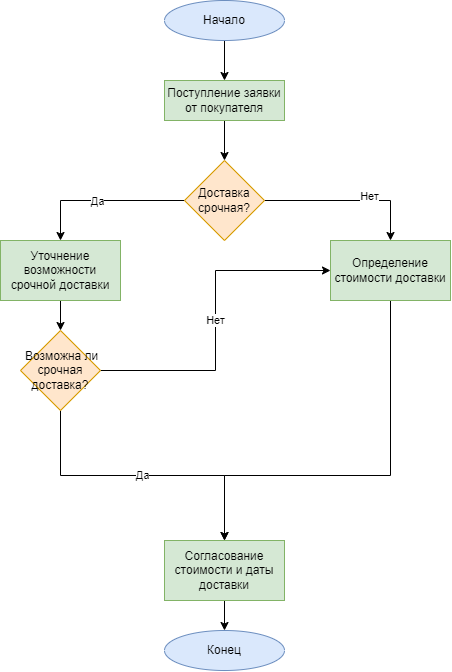

The diagram above was exported from draw.io. Its source (the exported page's mxGraphModel, read from the mxfile embedded in the PNG):
<mxGraphModel dx="1005" dy="681" grid="1" gridSize="10" guides="1" tooltips="1" connect="1" arrows="1" fold="1" page="1" pageScale="1" pageWidth="827" pageHeight="1169" math="0" shadow="0">
  <root>
    <mxCell id="0" />
    <mxCell id="1" parent="0" />
    <mxCell id="_NTmYN65szDai1d6A9IO-5" value="" style="edgeStyle=orthogonalEdgeStyle;rounded=0;orthogonalLoop=1;jettySize=auto;html=1;" edge="1" parent="1" source="_NTmYN65szDai1d6A9IO-3" target="_NTmYN65szDai1d6A9IO-4">
      <mxGeometry relative="1" as="geometry" />
    </mxCell>
    <mxCell id="_NTmYN65szDai1d6A9IO-3" value="Начало" style="ellipse;whiteSpace=wrap;html=1;fillColor=#dae8fc;strokeColor=#6c8ebf;" vertex="1" parent="1">
      <mxGeometry x="354" y="40" width="120" height="40" as="geometry" />
    </mxCell>
    <mxCell id="_NTmYN65szDai1d6A9IO-7" value="" style="edgeStyle=orthogonalEdgeStyle;rounded=0;orthogonalLoop=1;jettySize=auto;html=1;" edge="1" parent="1" source="_NTmYN65szDai1d6A9IO-4" target="_NTmYN65szDai1d6A9IO-6">
      <mxGeometry relative="1" as="geometry" />
    </mxCell>
    <mxCell id="_NTmYN65szDai1d6A9IO-4" value="Поступление заявки от покупателя" style="rounded=0;whiteSpace=wrap;html=1;fillColor=#d5e8d4;strokeColor=#82b366;" vertex="1" parent="1">
      <mxGeometry x="354" y="120" width="120" height="40" as="geometry" />
    </mxCell>
    <mxCell id="_NTmYN65szDai1d6A9IO-11" style="edgeStyle=orthogonalEdgeStyle;rounded=0;orthogonalLoop=1;jettySize=auto;html=1;exitX=0;exitY=0.5;exitDx=0;exitDy=0;entryX=0.5;entryY=0;entryDx=0;entryDy=0;" edge="1" parent="1" source="_NTmYN65szDai1d6A9IO-6" target="_NTmYN65szDai1d6A9IO-10">
      <mxGeometry relative="1" as="geometry" />
    </mxCell>
    <mxCell id="_NTmYN65szDai1d6A9IO-13" value="Да" style="edgeLabel;html=1;align=center;verticalAlign=middle;resizable=0;points=[];" vertex="1" connectable="0" parent="_NTmYN65szDai1d6A9IO-11">
      <mxGeometry x="0.065" y="1" relative="1" as="geometry">
        <mxPoint as="offset" />
      </mxGeometry>
    </mxCell>
    <mxCell id="_NTmYN65szDai1d6A9IO-12" style="edgeStyle=orthogonalEdgeStyle;rounded=0;orthogonalLoop=1;jettySize=auto;html=1;exitX=1;exitY=0.5;exitDx=0;exitDy=0;entryX=0.5;entryY=0;entryDx=0;entryDy=0;" edge="1" parent="1" source="_NTmYN65szDai1d6A9IO-6" target="_NTmYN65szDai1d6A9IO-9">
      <mxGeometry relative="1" as="geometry" />
    </mxCell>
    <mxCell id="_NTmYN65szDai1d6A9IO-14" value="Нет" style="edgeLabel;html=1;align=center;verticalAlign=middle;resizable=0;points=[];" vertex="1" connectable="0" parent="_NTmYN65szDai1d6A9IO-12">
      <mxGeometry x="0.261" y="4" relative="1" as="geometry">
        <mxPoint as="offset" />
      </mxGeometry>
    </mxCell>
    <mxCell id="_NTmYN65szDai1d6A9IO-6" value="Доставка срочная?" style="rhombus;whiteSpace=wrap;html=1;fillColor=#ffe6cc;strokeColor=#d79b00;" vertex="1" parent="1">
      <mxGeometry x="374" y="200" width="80" height="80" as="geometry" />
    </mxCell>
    <mxCell id="_NTmYN65szDai1d6A9IO-20" style="edgeStyle=orthogonalEdgeStyle;rounded=0;orthogonalLoop=1;jettySize=auto;html=1;exitX=0.5;exitY=1;exitDx=0;exitDy=0;entryX=0.5;entryY=0;entryDx=0;entryDy=0;" edge="1" parent="1" source="_NTmYN65szDai1d6A9IO-9" target="_NTmYN65szDai1d6A9IO-15">
      <mxGeometry relative="1" as="geometry">
        <Array as="points">
          <mxPoint x="580" y="515" />
          <mxPoint x="414" y="515" />
        </Array>
      </mxGeometry>
    </mxCell>
    <mxCell id="_NTmYN65szDai1d6A9IO-9" value="Определение стоимости доставки" style="rounded=0;whiteSpace=wrap;html=1;fillColor=#d5e8d4;strokeColor=#82b366;" vertex="1" parent="1">
      <mxGeometry x="520" y="280" width="120" height="60" as="geometry" />
    </mxCell>
    <mxCell id="_NTmYN65szDai1d6A9IO-17" value="" style="edgeStyle=orthogonalEdgeStyle;rounded=0;orthogonalLoop=1;jettySize=auto;html=1;" edge="1" parent="1" source="_NTmYN65szDai1d6A9IO-10" target="_NTmYN65szDai1d6A9IO-16">
      <mxGeometry relative="1" as="geometry" />
    </mxCell>
    <mxCell id="_NTmYN65szDai1d6A9IO-10" value="Уточнение возможности срочной доставки" style="rounded=0;whiteSpace=wrap;html=1;fillColor=#d5e8d4;strokeColor=#82b366;" vertex="1" parent="1">
      <mxGeometry x="190" y="280" width="120" height="60" as="geometry" />
    </mxCell>
    <mxCell id="_NTmYN65szDai1d6A9IO-23" value="" style="edgeStyle=orthogonalEdgeStyle;rounded=0;orthogonalLoop=1;jettySize=auto;html=1;" edge="1" parent="1" source="_NTmYN65szDai1d6A9IO-15" target="_NTmYN65szDai1d6A9IO-19">
      <mxGeometry relative="1" as="geometry" />
    </mxCell>
    <mxCell id="_NTmYN65szDai1d6A9IO-15" value="Согласование стоимости и даты доставки" style="rounded=0;whiteSpace=wrap;html=1;fillColor=#d5e8d4;strokeColor=#82b366;" vertex="1" parent="1">
      <mxGeometry x="354" y="580" width="120" height="60" as="geometry" />
    </mxCell>
    <mxCell id="_NTmYN65szDai1d6A9IO-21" value="Да" style="edgeStyle=orthogonalEdgeStyle;rounded=0;orthogonalLoop=1;jettySize=auto;html=1;exitX=0.5;exitY=1;exitDx=0;exitDy=0;entryX=0.5;entryY=0;entryDx=0;entryDy=0;" edge="1" parent="1" source="_NTmYN65szDai1d6A9IO-16" target="_NTmYN65szDai1d6A9IO-15">
      <mxGeometry relative="1" as="geometry">
        <mxPoint x="420" y="580" as="targetPoint" />
        <Array as="points">
          <mxPoint x="250" y="515" />
          <mxPoint x="414" y="515" />
        </Array>
      </mxGeometry>
    </mxCell>
    <mxCell id="_NTmYN65szDai1d6A9IO-22" value="Нет" style="edgeStyle=orthogonalEdgeStyle;rounded=0;orthogonalLoop=1;jettySize=auto;html=1;exitX=1;exitY=0.5;exitDx=0;exitDy=0;entryX=0;entryY=0.5;entryDx=0;entryDy=0;" edge="1" parent="1" source="_NTmYN65szDai1d6A9IO-16" target="_NTmYN65szDai1d6A9IO-9">
      <mxGeometry relative="1" as="geometry" />
    </mxCell>
    <mxCell id="_NTmYN65szDai1d6A9IO-16" value="&amp;nbsp;Возможна ли срочная доставка?" style="rhombus;whiteSpace=wrap;html=1;fillColor=#ffe6cc;strokeColor=#d79b00;" vertex="1" parent="1">
      <mxGeometry x="210" y="370" width="80" height="80" as="geometry" />
    </mxCell>
    <mxCell id="_NTmYN65szDai1d6A9IO-19" value="Конец" style="ellipse;whiteSpace=wrap;html=1;fillColor=#dae8fc;strokeColor=#6c8ebf;" vertex="1" parent="1">
      <mxGeometry x="354" y="670" width="120" height="40" as="geometry" />
    </mxCell>
  </root>
</mxGraphModel>